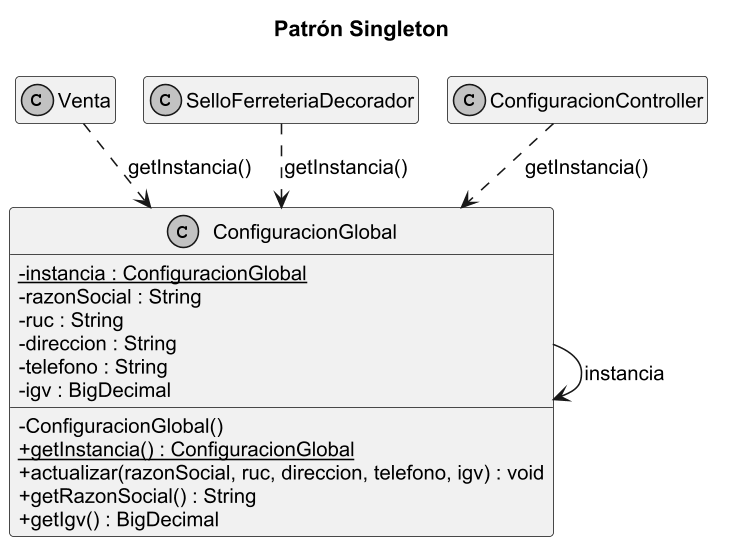

The diagram above was rendered by PlantUML. Its source (embedded in the PNG):
@startuml
!pragma layout smetana
skinparam classAttributeIconSize 0
skinparam dpi 150
skinparam shadowing false
skinparam monochrome true
skinparam defaultFontName Arial
skinparam defaultFontSize 13
skinparam packageStyle rectangle
hide empty members
title Patrón Singleton
class ConfiguracionGlobal {
  - {static} instancia : ConfiguracionGlobal
  - razonSocial : String
  - ruc : String
  - direccion : String
  - telefono : String
  - igv : BigDecimal
  - ConfiguracionGlobal()
  + {static} getInstancia() : ConfiguracionGlobal
  + actualizar(razonSocial, ruc, direccion, telefono, igv) : void
  + getRazonSocial() : String
  + getIgv() : BigDecimal
}
ConfiguracionGlobal --> ConfiguracionGlobal : instancia
class Venta
class SelloFerreteriaDecorador
class ConfiguracionController
Venta ..> ConfiguracionGlobal : getInstancia()
SelloFerreteriaDecorador ..> ConfiguracionGlobal : getInstancia()
ConfiguracionController ..> ConfiguracionGlobal : getInstancia()
@enduml